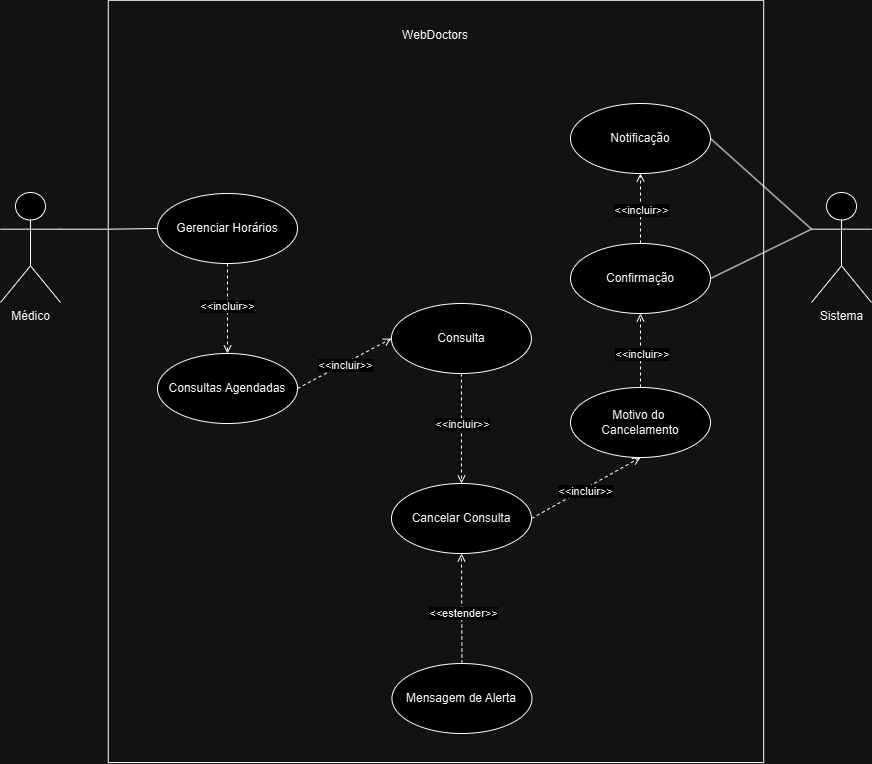

The diagram above was exported from draw.io. Its source (the exported page's mxGraphModel, read from the mxfile embedded in the PNG):
<mxGraphModel dx="1042" dy="614" grid="1" gridSize="10" guides="1" tooltips="1" connect="1" arrows="1" fold="1" page="1" pageScale="1" pageWidth="827" pageHeight="1169" math="0" shadow="0">
  <root>
    <mxCell id="0" />
    <mxCell id="1" parent="0" />
    <mxCell id="0dvWib8Ciot6jvRVWjCG-1" style="edgeStyle=orthogonalEdgeStyle;rounded=0;orthogonalLoop=1;jettySize=auto;html=1;exitX=1;exitY=0.3333333333333333;exitDx=0;exitDy=0;exitPerimeter=0;entryX=0;entryY=0.5;entryDx=0;entryDy=0;endArrow=none;endFill=0;" parent="1" source="0dvWib8Ciot6jvRVWjCG-2" target="0dvWib8Ciot6jvRVWjCG-7" edge="1">
      <mxGeometry relative="1" as="geometry" />
    </mxCell>
    <mxCell id="0dvWib8Ciot6jvRVWjCG-2" value="Médico" style="shape=umlActor;verticalLabelPosition=bottom;verticalAlign=top;html=1;" parent="1" vertex="1">
      <mxGeometry x="30" y="209" width="60" height="110" as="geometry" />
    </mxCell>
    <mxCell id="0dvWib8Ciot6jvRVWjCG-3" value="" style="rounded=0;whiteSpace=wrap;html=1;rotation=90;fillColor=none;" parent="1" vertex="1">
      <mxGeometry x="84.35" y="70.19" width="762.26" height="655.46" as="geometry" />
    </mxCell>
    <mxCell id="0dvWib8Ciot6jvRVWjCG-4" value="WebDoctors" style="text;strokeColor=none;align=center;fillColor=none;html=1;verticalAlign=middle;whiteSpace=wrap;rounded=0;" parent="1" vertex="1">
      <mxGeometry x="435.47" y="36.80000000000001" width="60" height="30" as="geometry" />
    </mxCell>
    <mxCell id="0dvWib8Ciot6jvRVWjCG-5" style="rounded=0;orthogonalLoop=1;jettySize=auto;html=1;entryX=0.5;entryY=0;entryDx=0;entryDy=0;endArrow=open;endFill=0;dashed=1;" parent="1" source="0dvWib8Ciot6jvRVWjCG-7" target="0dvWib8Ciot6jvRVWjCG-11" edge="1">
      <mxGeometry relative="1" as="geometry" />
    </mxCell>
    <mxCell id="0dvWib8Ciot6jvRVWjCG-6" value="&amp;lt;&amp;lt;incluir&amp;gt;&amp;gt;" style="edgeLabel;html=1;align=center;verticalAlign=middle;resizable=0;points=[];" parent="0dvWib8Ciot6jvRVWjCG-5" connectable="0" vertex="1">
      <mxGeometry x="-0.0639" y="-1" relative="1" as="geometry">
        <mxPoint as="offset" />
      </mxGeometry>
    </mxCell>
    <mxCell id="0dvWib8Ciot6jvRVWjCG-7" value="Gerenciar Horários" style="ellipse;whiteSpace=wrap;html=1;" parent="1" vertex="1">
      <mxGeometry x="187" y="210" width="140" height="70" as="geometry" />
    </mxCell>
    <mxCell id="0dvWib8Ciot6jvRVWjCG-26" style="rounded=0;orthogonalLoop=1;jettySize=auto;html=1;exitX=0;exitY=0.3333333333333333;exitDx=0;exitDy=0;exitPerimeter=0;entryX=1;entryY=0.5;entryDx=0;entryDy=0;endArrow=none;endFill=0;" parent="1" source="0dvWib8Ciot6jvRVWjCG-8" target="0dvWib8Ciot6jvRVWjCG-23" edge="1">
      <mxGeometry relative="1" as="geometry" />
    </mxCell>
    <mxCell id="0dvWib8Ciot6jvRVWjCG-8" value="Sistema" style="shape=umlActor;verticalLabelPosition=bottom;verticalAlign=top;html=1;" parent="1" vertex="1">
      <mxGeometry x="841" y="209" width="60" height="110" as="geometry" />
    </mxCell>
    <mxCell id="0dvWib8Ciot6jvRVWjCG-9" style="rounded=0;orthogonalLoop=1;jettySize=auto;html=1;entryX=0;entryY=0.5;entryDx=0;entryDy=0;dashed=1;endArrow=open;endFill=0;exitX=1;exitY=0.5;exitDx=0;exitDy=0;" parent="1" source="0dvWib8Ciot6jvRVWjCG-11" target="0dvWib8Ciot6jvRVWjCG-15" edge="1">
      <mxGeometry relative="1" as="geometry" />
    </mxCell>
    <mxCell id="0dvWib8Ciot6jvRVWjCG-10" value="&amp;lt;&amp;lt;incluir&amp;gt;&amp;gt;" style="edgeLabel;html=1;align=center;verticalAlign=middle;resizable=0;points=[];" parent="0dvWib8Ciot6jvRVWjCG-9" connectable="0" vertex="1">
      <mxGeometry x="-0.0021" y="-2" relative="1" as="geometry">
        <mxPoint as="offset" />
      </mxGeometry>
    </mxCell>
    <mxCell id="0dvWib8Ciot6jvRVWjCG-11" value="Consultas Agendadas" style="ellipse;whiteSpace=wrap;html=1;" parent="1" vertex="1">
      <mxGeometry x="187" y="370" width="140" height="70" as="geometry" />
    </mxCell>
    <mxCell id="0dvWib8Ciot6jvRVWjCG-12" style="rounded=0;orthogonalLoop=1;jettySize=auto;html=1;entryX=0;entryY=0.3333333333333333;entryDx=0;entryDy=0;entryPerimeter=0;endArrow=none;endFill=0;exitX=1;exitY=0.5;exitDx=0;exitDy=0;" parent="1" source="0dvWib8Ciot6jvRVWjCG-20" target="0dvWib8Ciot6jvRVWjCG-8" edge="1">
      <mxGeometry relative="1" as="geometry" />
    </mxCell>
    <mxCell id="0dvWib8Ciot6jvRVWjCG-13" style="rounded=0;orthogonalLoop=1;jettySize=auto;html=1;entryX=0.5;entryY=0;entryDx=0;entryDy=0;dashed=1;endArrow=open;endFill=0;" parent="1" source="0dvWib8Ciot6jvRVWjCG-15" target="0dvWib8Ciot6jvRVWjCG-18" edge="1">
      <mxGeometry relative="1" as="geometry" />
    </mxCell>
    <mxCell id="0dvWib8Ciot6jvRVWjCG-14" value="&amp;lt;&amp;lt;incluir&amp;gt;&amp;gt;" style="edgeLabel;html=1;align=center;verticalAlign=middle;resizable=0;points=[];" parent="0dvWib8Ciot6jvRVWjCG-13" connectable="0" vertex="1">
      <mxGeometry x="-0.0764" y="1" relative="1" as="geometry">
        <mxPoint as="offset" />
      </mxGeometry>
    </mxCell>
    <mxCell id="0dvWib8Ciot6jvRVWjCG-15" value="Consulta" style="ellipse;whiteSpace=wrap;html=1;" parent="1" vertex="1">
      <mxGeometry x="420.94" y="320" width="140" height="70" as="geometry" />
    </mxCell>
    <mxCell id="0dvWib8Ciot6jvRVWjCG-16" style="rounded=0;orthogonalLoop=1;jettySize=auto;html=1;entryX=0.5;entryY=1;entryDx=0;entryDy=0;dashed=1;endArrow=open;endFill=0;exitX=1;exitY=0.5;exitDx=0;exitDy=0;" parent="1" source="0dvWib8Ciot6jvRVWjCG-18" target="0dvWib8Ciot6jvRVWjCG-19" edge="1">
      <mxGeometry relative="1" as="geometry" />
    </mxCell>
    <mxCell id="0dvWib8Ciot6jvRVWjCG-17" value="&amp;lt;&amp;lt;incluir&amp;gt;&amp;gt;" style="edgeLabel;html=1;align=center;verticalAlign=middle;resizable=0;points=[];" parent="0dvWib8Ciot6jvRVWjCG-16" connectable="0" vertex="1">
      <mxGeometry x="-0.0356" y="-3" relative="1" as="geometry">
        <mxPoint y="-1" as="offset" />
      </mxGeometry>
    </mxCell>
    <mxCell id="0dvWib8Ciot6jvRVWjCG-18" value="Cancelar Consulta" style="ellipse;whiteSpace=wrap;html=1;" parent="1" vertex="1">
      <mxGeometry x="421" y="500" width="140" height="70" as="geometry" />
    </mxCell>
    <mxCell id="0dvWib8Ciot6jvRVWjCG-21" style="rounded=0;orthogonalLoop=1;jettySize=auto;html=1;entryX=0.5;entryY=1;entryDx=0;entryDy=0;dashed=1;endArrow=open;endFill=0;" parent="1" source="0dvWib8Ciot6jvRVWjCG-19" target="0dvWib8Ciot6jvRVWjCG-20" edge="1">
      <mxGeometry relative="1" as="geometry" />
    </mxCell>
    <mxCell id="0dvWib8Ciot6jvRVWjCG-22" value="&amp;lt;&amp;lt;incluir&amp;gt;&amp;gt;" style="edgeLabel;html=1;align=center;verticalAlign=middle;resizable=0;points=[];" parent="0dvWib8Ciot6jvRVWjCG-21" connectable="0" vertex="1">
      <mxGeometry x="-0.0757" y="-1" relative="1" as="geometry">
        <mxPoint as="offset" />
      </mxGeometry>
    </mxCell>
    <mxCell id="0dvWib8Ciot6jvRVWjCG-19" value="Motivo do&amp;nbsp;&lt;div&gt;Cancelamento&lt;/div&gt;" style="ellipse;whiteSpace=wrap;html=1;" parent="1" vertex="1">
      <mxGeometry x="600" y="404" width="140" height="70" as="geometry" />
    </mxCell>
    <mxCell id="0dvWib8Ciot6jvRVWjCG-24" style="rounded=0;orthogonalLoop=1;jettySize=auto;html=1;entryX=0.5;entryY=1;entryDx=0;entryDy=0;dashed=1;endArrow=open;endFill=0;" parent="1" source="0dvWib8Ciot6jvRVWjCG-20" target="0dvWib8Ciot6jvRVWjCG-23" edge="1">
      <mxGeometry relative="1" as="geometry" />
    </mxCell>
    <mxCell id="0dvWib8Ciot6jvRVWjCG-25" value="&amp;lt;&amp;lt;incluir&amp;gt;&amp;gt;" style="edgeLabel;html=1;align=center;verticalAlign=middle;resizable=0;points=[];" parent="0dvWib8Ciot6jvRVWjCG-24" connectable="0" vertex="1">
      <mxGeometry x="-0.0229" relative="1" as="geometry">
        <mxPoint as="offset" />
      </mxGeometry>
    </mxCell>
    <mxCell id="0dvWib8Ciot6jvRVWjCG-20" value="Confirmação" style="ellipse;whiteSpace=wrap;html=1;" parent="1" vertex="1">
      <mxGeometry x="600" y="260" width="140" height="70" as="geometry" />
    </mxCell>
    <mxCell id="0dvWib8Ciot6jvRVWjCG-23" value="Notificação" style="ellipse;whiteSpace=wrap;html=1;" parent="1" vertex="1">
      <mxGeometry x="600" y="120" width="140" height="70" as="geometry" />
    </mxCell>
    <mxCell id="pT1CT8zT0y4c-6eso4c--2" style="rounded=0;orthogonalLoop=1;jettySize=auto;html=1;entryX=0.5;entryY=1;entryDx=0;entryDy=0;dashed=1;endArrow=open;endFill=0;" parent="1" source="pT1CT8zT0y4c-6eso4c--1" target="0dvWib8Ciot6jvRVWjCG-18" edge="1">
      <mxGeometry relative="1" as="geometry" />
    </mxCell>
    <mxCell id="pT1CT8zT0y4c-6eso4c--3" value="&amp;lt;&amp;lt;estender&amp;gt;&amp;gt;" style="edgeLabel;html=1;align=center;verticalAlign=middle;resizable=0;points=[];" parent="pT1CT8zT0y4c-6eso4c--2" connectable="0" vertex="1">
      <mxGeometry x="-0.0946" y="-1" relative="1" as="geometry">
        <mxPoint as="offset" />
      </mxGeometry>
    </mxCell>
    <mxCell id="pT1CT8zT0y4c-6eso4c--1" value="Mensagem de Alerta" style="ellipse;whiteSpace=wrap;html=1;" parent="1" vertex="1">
      <mxGeometry x="421.46999999999997" y="680" width="140" height="70" as="geometry" />
    </mxCell>
  </root>
</mxGraphModel>